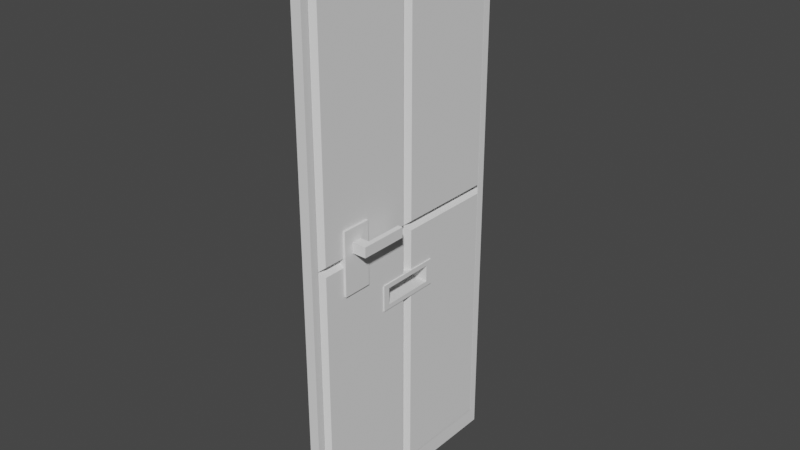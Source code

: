 # Source: Door.blend  (saved by Blender 2.80.75; exported with 4.5.12 LTS)
import bpy
from mathutils import Matrix  # noqa: F401  (used for matrix-valued properties, if any)

bpy.ops.wm.read_factory_settings(use_empty=True)
scene = bpy.context.scene
scene.name = 'Scene'

# ---- collections
col_collection = bpy.data.collections.new('Collection'); scene.collection.children.link(col_collection)

# ---- world
world_world = bpy.data.worlds.new('World'); scene.world = world_world
world_world.use_nodes = True; world_world.node_tree.nodes.clear()
_N = world_world.node_tree.nodes; _L = world_world.node_tree.links
n0 = _N.new('ShaderNodeOutputWorld'); n0.name = 'World Output'; n0.location = (300, 300)
n1 = _N.new('ShaderNodeBackground'); n1.name = 'Background'; n1.location = (10, 300)
n1.inputs[0].default_value = (0.05088, 0.05088, 0.05088, 1.0)
_L.new(n1.outputs[0], n0.inputs[0])
n0.is_active_output = True
world_world.color = (0.05088, 0.05088, 0.05088)
world_world.use_sun_shadow = False
world_world.sun_shadow_jitter_overblur = 0.0

# ---- meshes
me_door = bpy.data.meshes.new('Door')
me_door.from_pydata([(-0.04, -0.9317, -2.188), (-0.04, -0.9317, 2.212), (-0.04, 0.9315, -2.188), (-0.04, 0.9315, 2.212), (0.04, -0.9317, -2.188), (0.04, -0.9317, 2.212), (0.04, 0.9315, -2.188), (0.04, 0.9315, 2.212), (-0.03741, 0.8711, -2.046), (-0.03741, -0.8713, -2.046), (-0.03741, -0.8713, 2.069), (-0.03741, 0.8711, 2.069), (0.03741, 0.8711, 2.069), (0.03741, 0.8711, -2.046), (0.03741, -0.8713, -2.046), (0.03741, -0.8713, 2.069), (-0.03741, 0.8711, -2.046), (-0.03741, -0.8713, -2.046), (-0.03741, -0.8713, 2.069), (-0.03741, 0.8711, 2.069), (0.03741, 0.8711, 2.069), (0.03741, 0.8711, -2.046), (0.03741, -0.8713, -2.046), (0.03741, -0.8713, 2.069), (-0.02311, 0.8711, -2.046), (-0.02311, -0.8713, -2.046), (-0.02311, -0.8713, 2.069), (-0.02311, 0.8711, 2.069), (0.02311, 0.8711, 2.069), (0.02311, 0.8711, -2.046), (0.02311, -0.8713, -2.046), (0.02311, -0.8713, 2.069), (-0.04, -0.9317, 0.01167), (-0.04, 0.9315, 0.01167), (0.04, 0.9315, 0.01167), (0.04, -0.9317, 0.01167), (-0.03741, -0.8713, 0.01167), (-0.03741, 0.8711, 0.01167), (0.03741, 0.8711, 0.01167), (0.03741, -0.8713, 0.01167), (-0.03741, -0.8713, 0.01167), (-0.03741, 0.8711, 0.01167), (0.03741, 0.8711, 0.01167), (0.03741, -0.8713, 0.01167), (-0.02311, -0.8713, 0.01167), (-0.02311, 0.8711, 0.01167), (0.02311, 0.8711, 0.01167), (0.02311, -0.8713, 0.01167), (-0.04, -9.999e-05, -2.188), (-0.04, -9.999e-05, 2.212), (0.04, -9.999e-05, -2.188), (0.04, -9.999e-05, 2.212), (-0.03741, -9.999e-05, -2.046), (-0.03741, -9.999e-05, 2.069), (0.03741, -9.999e-05, -2.046), (0.03741, -9.999e-05, 2.069), (-0.03741, -9.999e-05, -2.046), (-0.03741, -9.999e-05, 2.069), (0.03741, -9.999e-05, -2.046), (0.03741, -9.999e-05, 2.069), (-0.02311, -9.999e-05, -2.046), (-0.02311, -9.999e-05, 2.069), (0.02311, -9.999e-05, -2.046), (0.02311, -9.999e-05, 2.069), (-0.02311, -9.999e-05, -2.046), (-0.02311, -0.8713, -2.046), (-0.02311, -0.8713, 0.01167), (-0.02311, -0.8713, 2.069), (-0.02311, -9.999e-05, 2.069), (-0.02311, 0.8711, 2.069), (-0.02311, 0.8711, 0.01167), (-0.02311, 0.8711, -2.046), (0.02311, 0.8711, 0.01167), (0.02311, 0.8711, -2.046), (0.02311, -9.999e-05, -2.046), (0.02311, -9.999e-05, 2.069), (0.02311, -0.8713, 2.069), (0.02311, -0.8713, 0.01167), (0.02311, -0.8713, -2.046), (0.02311, 0.8711, 2.069), (0.02311, -9.999e-05, 0.01167), (-0.02311, -9.999e-05, 0.01167), (-0.06655, 0.04346, 2.031), (-0.06655, 0.8276, 2.031), (-0.06655, 0.8276, 0.04983), (-0.06655, 0.04346, 0.04983), (-0.06655, -0.8278, 0.04983), (-0.06655, -0.8278, 2.031), (-0.06655, -0.04366, 2.031), (-0.06655, -0.04366, 0.04983), (-0.06655, 0.8276, -0.02649), (-0.06655, 0.8276, -2.008), (-0.06655, 0.04346, -0.02649), (-0.06655, 0.04346, -2.008), (-0.06655, -0.04366, -2.008), (-0.06655, -0.8278, -2.008), (-0.06655, -0.8278, -0.02649), (-0.06655, -0.04366, -0.02649), (0.06655, -0.04366, 2.035), (0.06655, -0.8278, 2.035), (0.06655, -0.8278, 0.04619), (0.06655, -0.04366, 0.04619), (0.06655, 0.8276, 2.035), (0.06655, 0.8276, 0.04619), (0.06655, 0.04346, 2.035), (0.06655, 0.04346, 0.04619), (0.06655, -0.8278, -0.02629), (0.06655, -0.8278, -2.015), (0.06655, -0.04366, -0.02629), (0.06655, -0.04366, -2.015), (0.06655, 0.8276, -0.02629), (0.06655, 0.8276, -2.015), (0.06655, 0.04346, -2.015), (0.06655, 0.04346, -0.02629), (-0.04, 0.9315, -0.3568), (-0.04, 0.9315, -0.5377), (0.04, 0.9315, -0.3568), (0.04, 0.9315, -0.5377), (0.04, -0.9317, -0.3568), (0.04, -0.9317, -0.5377), (-0.03741, 0.8711, -0.3568), (-0.03741, 0.8711, -0.5377), (0.03741, 0.8711, -0.3568), (0.03741, 0.8711, -0.5377), (0.03741, -0.8713, -0.3568), (0.03741, -0.8713, -0.5377), (-0.03741, 0.8711, -0.3568), (-0.03741, 0.8711, -0.5377), (0.03741, 0.8711, -0.3568), (0.03741, 0.8711, -0.5377), (0.03741, -0.8713, -0.3568), (0.03741, -0.8713, -0.5377), (-0.02311, 0.8711, -0.3568), (-0.02311, 0.8711, -0.5377), (0.02311, 0.8711, -0.3568), (0.02311, 0.8711, -0.5377), (0.02311, -0.8713, -0.3568), (0.02311, -0.8713, -0.5377), (-0.04, -0.9317, -0.5377), (-0.04, -0.9317, -0.3568), (-0.03741, -0.8713, -0.5377), (-0.03741, -0.8713, -0.3568), (-0.03741, -0.8713, -0.5377), (-0.03741, -0.8713, -0.3568), (-0.02311, -0.8713, -0.5377), (-0.02311, -0.8713, -0.3568), (-0.02311, 0.8711, -0.3568), (-0.02311, 0.8711, -0.5377), (0.02311, 0.8711, -0.3568), (0.02311, 0.8711, -0.5377), (0.02311, -0.8713, -0.3568), (0.02311, -0.8713, -0.5377), (-0.02311, -0.8713, -0.5377), (-0.02311, -0.8713, -0.3568), (-0.02311, -9.999e-05, -0.3568), (-0.02311, -9.999e-05, -0.5377), (0.02311, -9.999e-05, -0.3568), (0.02311, -9.999e-05, -0.5377), (-0.06655, 0.8276, -0.3568), (-0.06655, 0.8276, -0.5377), (-0.06655, 0.04346, -0.3568), (-0.06655, 0.04346, -0.5377), (-0.06655, -0.8278, -0.5377), (-0.06655, -0.8278, -0.3568), (-0.06655, -0.04366, -0.3568), (-0.06655, -0.04366, -0.5377), (0.06655, -0.8278, -0.3568), (0.06655, -0.8278, -0.5377), (0.06655, -0.04366, -0.3568), (0.06655, -0.04366, -0.5377), (0.06655, 0.8276, -0.3568), (0.06655, 0.8276, -0.5377), (0.06655, 0.04346, -0.3568), (0.06655, 0.04346, -0.5377), (-0.04, 0.2737, 2.212), (0.04, 0.2737, -2.188), (-0.03741, 0.2559, 2.069), (0.03741, 0.2559, -2.046), (-0.03741, 0.2559, 2.069), (0.03741, 0.2559, -2.046), (-0.02311, 0.2559, 2.069), (0.02311, 0.2559, -2.046), (-0.04, 0.2737, -2.188), (0.04, 0.2737, 2.212), (-0.03741, 0.2559, -2.046), (0.03741, 0.2559, 2.069), (-0.03741, 0.2559, -2.046), (0.03741, 0.2559, 2.069), (-0.02311, 0.2559, -2.046), (0.02311, 0.2559, 2.069), (-0.02311, 0.2559, 2.069), (0.02311, 0.2559, -2.046), (-0.02311, 0.2559, 0.01167), (-0.02311, 0.2559, -2.046), (0.02311, 0.2559, 2.069), (0.02311, 0.2559, 0.01167), (-0.06655, 0.2559, 2.031), (-0.06655, 0.2559, 0.04983), (-0.06655, 0.2559, -0.02649), (-0.06655, 0.2559, -2.008), (0.06655, 0.2559, 2.035), (0.06655, 0.2559, 0.04619), (0.06655, 0.2559, -2.015), (0.06655, 0.2559, -0.02629), (0.06655, 0.2559, -0.5377), (0.06655, 0.2559, -0.3568), (-0.06655, 0.2559, -0.5377), (-0.06655, 0.2559, -0.3568), (-0.04, -0.2783, -2.188), (0.04, -0.2783, 2.212), (-0.03741, -0.2604, -2.046), (0.03741, -0.2604, 2.069), (-0.03741, -0.2604, -2.046), (0.03741, -0.2604, 2.069), (-0.02311, -0.2604, -2.046), (0.02311, -0.2604, 2.069), (-0.04, -0.2783, 2.212), (0.04, -0.2783, -2.188), (-0.03741, -0.2604, 2.069), (0.03741, -0.2604, -2.046), (-0.03741, -0.2604, 2.069), (0.03741, -0.2604, -2.046), (-0.02311, -0.2604, 2.069), (0.02311, -0.2604, -2.046), (-0.02311, -0.2604, -2.046), (0.02311, -0.2604, 2.069), (0.02311, -0.2604, 0.01167), (-0.02311, -0.2604, 2.069), (0.02311, -0.2604, -2.046), (-0.02311, -0.2604, 0.01167), (-0.06655, -0.2601, 2.031), (-0.06655, -0.2601, 0.04983), (-0.06655, -0.2601, -2.008), (-0.06655, -0.2601, -0.02649), (0.06655, -0.2601, 2.035), (0.06655, -0.2601, 0.04619), (0.06655, -0.2601, -0.02629), (0.06655, -0.2601, -2.015), (0.06655, -0.2601, -0.5377), (0.06655, -0.2601, -0.3568), (-0.06655, -0.2601, -0.5377), (-0.06655, -0.2601, -0.3568), (-0.07556, -0.2615, -0.5464), (-0.07556, -0.2615, -0.3411), (-0.07556, 0.2613, -0.5464), (-0.07556, 0.2613, -0.3411), (0.07556, -0.2615, -0.5464), (0.07556, -0.2615, -0.3411), (0.07556, 0.2613, -0.5464), (0.07556, 0.2613, -0.3411), (0.07556, 0.209, -0.3781), (0.07556, 0.209, -0.5095), (0.07556, -0.2092, -0.5095), (0.07556, -0.2092, -0.3781), (-0.07556, -0.2092, -0.3781), (-0.07556, 0.209, -0.3781), (-0.07556, 0.209, -0.5095), (-0.07556, -0.2092, -0.5095), (-0.08356, -0.4284, 0.246), (-0.08356, -0.4284, -0.246), (-0.08356, -0.6581, 0.246), (-0.08356, -0.6581, -0.246), (0.08356, -0.4284, 0.246), (0.08356, -0.4284, -0.246), (0.08356, -0.6581, 0.246), (0.08356, -0.6581, -0.246), (-0.1533, -0.5841, 0.06015), (-0.1533, -0.5841, 0.1398), (-0.1533, -0.5044, 0.06015), (-0.1533, -0.5044, 0.1398), (0.1533, -0.5841, 0.06015), (0.1533, -0.5841, 0.1398), (0.1533, -0.5044, 0.06015), (0.1533, -0.5044, 0.1398), (-0.1933, -0.5841, 0.06015), (-0.1933, -0.5841, 0.1398), (-0.1933, -0.5044, 0.06015), (-0.1933, -0.5044, 0.1398), (0.1933, -0.5841, 0.06015), (0.1933, -0.5841, 0.1398), (0.1933, -0.5044, 0.06015), (0.1933, -0.5044, 0.1398), (-0.1533, -0.2044, 0.1398), (-0.1533, -0.2044, 0.06015), (0.1533, -0.2044, 0.1398), (0.1533, -0.2044, 0.06015), (-0.1933, -0.2044, 0.1398), (-0.1933, -0.2044, 0.06015), (0.1933, -0.2044, 0.1398), (0.1933, -0.2044, 0.06015)], [], [(34, 7, 12, 38), (33, 3, 7, 34), (209, 5, 15, 211), (35, 5, 1, 32), (208, 217, 4, 0), (209, 216, 1, 5), (177, 13, 21, 179), (125, 14, 22, 131), (174, 3, 11, 176), (208, 0, 9, 210), (119, 4, 14, 125), (175, 6, 13, 177), (115, 2, 8, 121), (32, 1, 10, 36), (212, 17, 25, 214), (178, 19, 27, 180), (121, 8, 16, 127), (36, 10, 18, 40), (211, 15, 23, 213), (38, 12, 20, 42), (176, 11, 19, 178), (210, 9, 17, 212), (145, 44, 66, 153), (181, 29, 73, 191), (131, 22, 30, 137), (179, 21, 29, 181), (127, 16, 24, 133), (40, 18, 26, 44), (213, 23, 31, 215), (42, 20, 28, 46), (128, 42, 46, 134), (143, 40, 44, 145), (19, 41, 45, 27), (23, 43, 47, 31), (134, 46, 72, 148), (189, 63, 75, 194), (122, 38, 42, 128), (141, 36, 40, 143), (11, 37, 41, 19), (139, 32, 36, 141), (3, 33, 37, 11), (5, 35, 39, 15), (15, 39, 43, 23), (118, 35, 32, 139), (114, 33, 34, 116), (116, 34, 38, 122), (133, 24, 71, 147), (223, 62, 74, 228), (187, 59, 63, 189), (221, 58, 62, 223), (180, 27, 69, 190), (222, 61, 68, 227), (184, 52, 56, 186), (218, 53, 57, 220), (185, 55, 59, 187), (220, 57, 61, 222), (186, 56, 60, 188), (217, 50, 54, 219), (182, 48, 52, 184), (216, 49, 53, 218), (219, 54, 58, 221), (183, 174, 49, 51), (182, 175, 50, 48), (183, 51, 55, 185), (81, 68, 82, 85), (226, 80, 101, 235), (226, 77, 106, 236), (192, 70, 90, 198), (153, 66, 96, 163), (157, 74, 112, 173), (72, 79, 102, 103), (66, 67, 87, 86), (215, 31, 76, 225), (27, 45, 70, 69), (137, 30, 78, 151), (214, 25, 65, 224), (46, 28, 79, 72), (188, 60, 64, 193), (44, 26, 67, 66), (31, 47, 77, 76), (197, 196, 83, 84), (190, 69, 83, 196), (192, 81, 85, 197), (69, 70, 84, 83), (231, 230, 88, 89), (68, 81, 89, 88), (229, 66, 86, 231), (227, 68, 88, 230), (207, 198, 90, 158), (154, 81, 92, 160), (147, 71, 91, 159), (193, 64, 93, 199), (241, 233, 97, 164), (229, 81, 97, 233), (224, 65, 95, 232), (155, 64, 94, 165), (235, 234, 99, 100), (225, 76, 99, 234), (76, 77, 100, 99), (80, 75, 98, 101), (201, 200, 104, 105), (194, 75, 104, 200), (75, 80, 105, 104), (195, 72, 103, 201), (239, 236, 106, 166), (156, 80, 108, 168), (151, 78, 107, 167), (228, 74, 109, 237), (205, 203, 113, 172), (148, 72, 110, 170), (195, 80, 113, 203), (191, 73, 111, 202), (73, 149, 171, 111), (149, 148, 170, 171), (202, 204, 173, 112), (246, 247, 243, 242), (77, 150, 166, 106), (150, 151, 167, 166), (74, 157, 169, 109), (247, 246, 252, 253), (237, 238, 167, 107), (238, 239, 166, 167), (81, 154, 164, 97), (246, 248, 251, 252), (232, 240, 165, 94), (251, 250, 255, 256), (70, 146, 158, 90), (146, 147, 159, 158), (64, 155, 161, 93), (249, 245, 243, 247), (199, 206, 159, 91), (206, 207, 158, 159), (47, 136, 150, 77), (136, 137, 151, 150), (80, 156, 172, 113), (244, 245, 249, 248), (65, 152, 162, 95), (152, 153, 163, 162), (45, 132, 146, 70), (132, 133, 147, 146), (6, 117, 123, 13), (117, 116, 122, 123), (2, 115, 117, 6), (115, 114, 116, 117), (4, 119, 138, 0), (119, 118, 139, 138), (0, 138, 140, 9), (138, 139, 141, 140), (9, 140, 142, 17), (140, 141, 143, 142), (13, 123, 129, 21), (123, 122, 128, 129), (29, 135, 149, 73), (135, 134, 148, 149), (17, 142, 144, 25), (142, 143, 145, 144), (21, 129, 135, 29), (129, 128, 134, 135), (41, 126, 132, 45), (126, 127, 133, 132), (43, 130, 136, 47), (130, 131, 137, 136), (25, 144, 152, 65), (144, 145, 153, 152), (37, 120, 126, 41), (120, 121, 127, 126), (33, 114, 120, 37), (114, 115, 121, 120), (35, 118, 124, 39), (118, 119, 125, 124), (39, 124, 130, 43), (124, 125, 131, 130), (244, 248, 246, 242), (93, 161, 206, 199), (171, 170, 205, 204), (111, 171, 204, 202), (74, 191, 202, 112), (72, 195, 203, 110), (170, 110, 203, 205), (80, 195, 201, 105), (79, 194, 200, 102), (103, 102, 200, 201), (71, 193, 199, 91), (160, 92, 198, 207), (70, 192, 197, 84), (68, 190, 196, 82), (85, 82, 196, 197), (24, 188, 193, 71), (81, 192, 198, 92), (7, 183, 185, 12), (2, 6, 175, 182), (7, 3, 174, 183), (2, 182, 184, 8), (16, 186, 188, 24), (12, 185, 187, 20), (8, 184, 186, 16), (61, 180, 190, 68), (20, 187, 189, 28), (28, 189, 194, 79), (58, 179, 181, 62), (62, 181, 191, 74), (53, 176, 178, 57), (57, 178, 180, 61), (50, 175, 177, 54), (49, 174, 176, 53), (54, 177, 179, 58), (162, 163, 241, 240), (95, 162, 240, 232), (243, 245, 255, 254), (109, 169, 238, 237), (78, 228, 237, 107), (168, 108, 236, 239), (75, 225, 234, 98), (101, 98, 234, 235), (64, 224, 232, 94), (66, 229, 233, 96), (163, 96, 233, 241), (67, 227, 230, 87), (81, 229, 231, 89), (86, 87, 230, 231), (60, 214, 224, 64), (63, 215, 225, 75), (80, 226, 236, 108), (77, 226, 235, 100), (14, 219, 221, 22), (1, 216, 218, 10), (4, 217, 219, 14), (18, 220, 222, 26), (10, 218, 220, 18), (26, 222, 227, 67), (22, 221, 223, 30), (30, 223, 228, 78), (59, 213, 215, 63), (52, 210, 212, 56), (55, 211, 213, 59), (56, 212, 214, 60), (48, 208, 210, 52), (51, 49, 216, 209), (48, 50, 217, 208), (51, 209, 211, 55), (249, 247, 253, 250), (248, 249, 250, 251), (252, 251, 256, 257), (244, 242, 257, 256), (242, 243, 254, 257), (245, 244, 256, 255), (253, 252, 257, 254), (250, 253, 254, 255), (258, 260, 264, 262), (263, 265, 261, 259), (261, 265, 264, 260), (259, 261, 260, 258), (263, 259, 258, 262), (265, 263, 262, 264), (267, 269, 277, 275), (268, 269, 273, 272), (273, 271, 279, 281), (270, 271, 267, 266), (268, 272, 270, 266), (273, 269, 267, 271), (274, 275, 277, 276), (268, 266, 274, 276), (276, 277, 286, 287), (266, 267, 275, 274), (272, 285, 289, 280), (288, 281, 280, 289), (271, 270, 278, 279), (270, 272, 280, 278), (282, 283, 287, 286), (285, 284, 288, 289), (278, 280, 281, 279), (268, 276, 287, 283), (273, 281, 288, 284), (277, 269, 282, 286), (272, 273, 284, 285), (269, 268, 283, 282)])
_uv = me_door.uv_layers.new(name='UVMap')
_uv.uv.foreach_set('vector', [0.29, 0.9569, 0.29, 0.9716, 0.2895, 0.9707, 0.2895, 0.9569, 0.3084, 0.9569, 0.3084, 0.9716, 0.3077, 0.9716, 0.3077, 0.9569, 0.2782, 0.9716, 0.2718, 0.9716, 0.2724, 0.9707, 0.2784, 0.9707, 0.3071, 0.9569, 0.3071, 0.9421, 0.3077, 0.9421, 0.3077, 0.9569, 0.2543, 0.9822, 0.255, 0.9822, 0.255, 0.9879, 0.2543, 0.9879, 0.2536, 0.9822, 0.2543, 0.9822, 0.2543, 0.9879, 0.2536, 0.9879, 0.2536, 0.9421, 0.2536, 0.9421, 0.2536, 0.9421, 0.2536, 0.9421, 0.2536, 0.9421, 0.2536, 0.9421, 0.2536, 0.9421, 0.2536, 0.9421, 0.2654, 0.9421, 0.2718, 0.9421, 0.2712, 0.9431, 0.2652, 0.9431, 0.26, 0.9716, 0.2536, 0.9716, 0.2542, 0.9707, 0.2602, 0.9707, 0.2718, 0.9532, 0.2718, 0.9421, 0.2724, 0.9431, 0.2724, 0.9532, 0.2836, 0.9421, 0.29, 0.9421, 0.2895, 0.9431, 0.2834, 0.9431, 0.2718, 0.9606, 0.2718, 0.9716, 0.2712, 0.9707, 0.2712, 0.9606, 0.2536, 0.9569, 0.2536, 0.9421, 0.2542, 0.9431, 0.2542, 0.9569, 0.2838, 0.977, 0.2838, 0.9716, 0.2839, 0.9716, 0.2839, 0.977, 0.2837, 0.977, 0.2837, 0.9716, 0.2838, 0.9716, 0.2838, 0.977, 0.2536, 0.9421, 0.2536, 0.9421, 0.2536, 0.9421, 0.2536, 0.9421, 0.2536, 0.9421, 0.2536, 0.9421, 0.2536, 0.9421, 0.2536, 0.9421, 0.2536, 0.9421, 0.2536, 0.9421, 0.2536, 0.9421, 0.2536, 0.9421, 0.2536, 0.9421, 0.2536, 0.9421, 0.2536, 0.9421, 0.2536, 0.9421, 0.2536, 0.9421, 0.2536, 0.9421, 0.2536, 0.9421, 0.2536, 0.9421, 0.2536, 0.9421, 0.2536, 0.9421, 0.2536, 0.9421, 0.2536, 0.9421, 0.2536, 0.9421, 0.2536, 0.9421, 0.2536, 0.9421, 0.2536, 0.9421, 0.2536, 0.9421, 0.2536, 0.9421, 0.2536, 0.9421, 0.2536, 0.9421, 0.3086, 0.9522, 0.3086, 0.9421, 0.3087, 0.9421, 0.3087, 0.9522, 0.2835, 0.977, 0.2835, 0.9716, 0.2836, 0.9716, 0.2836, 0.977, 0.3085, 0.9596, 0.3085, 0.9697, 0.3084, 0.9697, 0.3084, 0.9596, 0.3087, 0.9559, 0.3087, 0.9421, 0.3089, 0.9421, 0.3089, 0.9559, 0.2836, 0.977, 0.2836, 0.9716, 0.2837, 0.9716, 0.2837, 0.977, 0.3085, 0.9559, 0.3085, 0.9421, 0.3086, 0.9421, 0.3086, 0.9559, 0.3085, 0.9583, 0.3085, 0.9559, 0.3086, 0.9559, 0.3086, 0.9583, 0.3087, 0.9583, 0.3087, 0.9559, 0.3089, 0.9559, 0.3089, 0.9583, 0.3085, 0.9421, 0.3085, 0.9559, 0.3084, 0.9559, 0.3084, 0.9421, 0.3086, 0.9697, 0.3086, 0.9559, 0.3087, 0.9559, 0.3087, 0.9697, 0.2536, 0.9421, 0.2536, 0.9421, 0.2536, 0.9421, 0.2536, 0.9421, 0.2536, 0.9421, 0.2536, 0.9421, 0.2536, 0.9421, 0.2536, 0.9421, 0.2536, 0.9421, 0.2536, 0.9421, 0.2536, 0.9421, 0.2536, 0.9421, 0.2536, 0.9421, 0.2536, 0.9421, 0.2536, 0.9421, 0.2536, 0.9421, 0.2536, 0.9421, 0.2536, 0.9421, 0.2536, 0.9421, 0.2536, 0.9421, 0.2536, 0.9593, 0.2536, 0.9569, 0.2542, 0.9569, 0.2542, 0.9593, 0.2718, 0.9421, 0.2718, 0.9569, 0.2712, 0.9569, 0.2712, 0.9431, 0.2718, 0.9716, 0.2718, 0.9569, 0.2724, 0.9569, 0.2724, 0.9707, 0.2536, 0.9421, 0.2536, 0.9421, 0.2536, 0.9421, 0.2536, 0.9421, 0.3071, 0.9593, 0.3071, 0.9569, 0.3077, 0.9569, 0.3077, 0.9593, 0.3084, 0.9545, 0.3084, 0.9569, 0.3077, 0.9569, 0.3077, 0.9545, 0.29, 0.9545, 0.29, 0.9569, 0.2895, 0.9569, 0.2895, 0.9545, 0.2536, 0.9421, 0.2536, 0.9421, 0.2536, 0.9421, 0.2536, 0.9421, 0.2536, 0.9421, 0.2536, 0.9421, 0.2536, 0.9421, 0.2536, 0.9421, 0.2836, 0.9815, 0.2836, 0.9792, 0.2837, 0.9792, 0.2837, 0.9815, 0.2835, 0.9815, 0.2835, 0.9792, 0.2836, 0.9792, 0.2836, 0.9815, 0.2536, 0.9421, 0.2536, 0.9421, 0.2536, 0.9421, 0.2536, 0.9421, 0.2536, 0.9421, 0.2536, 0.9421, 0.2536, 0.9421, 0.2536, 0.9421, 0.2536, 0.9421, 0.2536, 0.9421, 0.2536, 0.9421, 0.2536, 0.9421, 0.2536, 0.9421, 0.2536, 0.9421, 0.2536, 0.9421, 0.2536, 0.9421, 0.2536, 0.9421, 0.2536, 0.9421, 0.2536, 0.9421, 0.2536, 0.9421, 0.2837, 0.9815, 0.2837, 0.9792, 0.2838, 0.9792, 0.2838, 0.9815, 0.2838, 0.9815, 0.2838, 0.9792, 0.2839, 0.9792, 0.2839, 0.9815, 0.2782, 0.9421, 0.2809, 0.9421, 0.2809, 0.9431, 0.2784, 0.9431, 0.2654, 0.9716, 0.2627, 0.9716, 0.2627, 0.9707, 0.2652, 0.9707, 0.26, 0.9421, 0.2627, 0.9421, 0.2627, 0.9431, 0.2602, 0.9431, 0.2536, 0.9421, 0.2536, 0.9421, 0.2536, 0.9421, 0.2536, 0.9421, 0.2536, 0.9774, 0.2543, 0.9774, 0.2543, 0.9798, 0.2536, 0.9798, 0.2543, 0.9774, 0.255, 0.9774, 0.255, 0.9798, 0.2543, 0.9798, 0.2836, 0.9716, 0.2809, 0.9716, 0.2809, 0.9707, 0.2834, 0.9707, 0.2986, 0.9559, 0.2986, 0.9421, 0.299, 0.9428, 0.299, 0.9552, 0.3011, 0.9835, 0.2986, 0.9835, 0.299, 0.9828, 0.3011, 0.9828, 0.3011, 0.9835, 0.3071, 0.9835, 0.3066, 0.9842, 0.3011, 0.9842, 0.3011, 0.9559, 0.3071, 0.9559, 0.3066, 0.9566, 0.3011, 0.9566, 0.29, 0.9583, 0.29, 0.9559, 0.2905, 0.9566, 0.2905, 0.9583, 0.2986, 0.9873, 0.2986, 0.9973, 0.2981, 0.9967, 0.2981, 0.9873, 0.29, 0.9835, 0.29, 0.9697, 0.2905, 0.9704, 0.2905, 0.9828, 0.29, 0.9559, 0.29, 0.9421, 0.2905, 0.9428, 0.2905, 0.9552, 0.2536, 0.9421, 0.2536, 0.9421, 0.2536, 0.9421, 0.2536, 0.9421, 0.2536, 0.9421, 0.2536, 0.9421, 0.2536, 0.9421, 0.2536, 0.9421, 0.2536, 0.9421, 0.2536, 0.9421, 0.2536, 0.9421, 0.2536, 0.9421, 0.2536, 0.9421, 0.2536, 0.9421, 0.2536, 0.9421, 0.2536, 0.9421, 0.2536, 0.9421, 0.2536, 0.9421, 0.2536, 0.9421, 0.2536, 0.9421, 0.2536, 0.9421, 0.2536, 0.9421, 0.2536, 0.9421, 0.2536, 0.9421, 0.2536, 0.9421, 0.2536, 0.9421, 0.2536, 0.9421, 0.2536, 0.9421, 0.2536, 0.9421, 0.2536, 0.9421, 0.2536, 0.9421, 0.2536, 0.9421, 0.3011, 0.9552, 0.3011, 0.9428, 0.3066, 0.9428, 0.3066, 0.9552, 0.3011, 0.9421, 0.3071, 0.9421, 0.3066, 0.9428, 0.3011, 0.9428, 0.3011, 0.9559, 0.2986, 0.9559, 0.299, 0.9552, 0.3011, 0.9552, 0.3071, 0.9421, 0.3071, 0.9559, 0.3066, 0.9552, 0.3066, 0.9428, 0.296, 0.9552, 0.296, 0.9428, 0.2981, 0.9428, 0.2981, 0.9552, 0.2986, 0.9421, 0.2986, 0.9559, 0.2981, 0.9552, 0.2981, 0.9428, 0.296, 0.9559, 0.29, 0.9559, 0.2905, 0.9552, 0.296, 0.9552, 0.296, 0.9421, 0.2986, 0.9421, 0.2981, 0.9428, 0.296, 0.9428, 0.3011, 0.9583, 0.3011, 0.9566, 0.3066, 0.9566, 0.3066, 0.9583, 0.2986, 0.9583, 0.2986, 0.9559, 0.299, 0.9566, 0.299, 0.9583, 0.3071, 0.9596, 0.3071, 0.9697, 0.3066, 0.969, 0.3066, 0.9596, 0.3011, 0.9697, 0.2986, 0.9697, 0.299, 0.969, 0.3011, 0.969, 0.296, 0.9583, 0.296, 0.9566, 0.2981, 0.9566, 0.2981, 0.9583, 0.296, 0.9559, 0.2986, 0.9559, 0.2981, 0.9566, 0.296, 0.9566, 0.296, 0.9697, 0.29, 0.9697, 0.2905, 0.969, 0.296, 0.969, 0.2986, 0.9596, 0.2986, 0.9697, 0.2981, 0.969, 0.2981, 0.9596, 0.3011, 0.9828, 0.3011, 0.9704, 0.3066, 0.9704, 0.3066, 0.9828, 0.3011, 0.9697, 0.3071, 0.9697, 0.3066, 0.9704, 0.3011, 0.9704, 0.3071, 0.9697, 0.3071, 0.9835, 0.3066, 0.9828, 0.3066, 0.9704, 0.2986, 0.9835, 0.2986, 0.9697, 0.299, 0.9704, 0.299, 0.9828, 0.2961, 0.9828, 0.2961, 0.9704, 0.2981, 0.9704, 0.2981, 0.9828, 0.2961, 0.9697, 0.2986, 0.9697, 0.2981, 0.9704, 0.2961, 0.9704, 0.2986, 0.9697, 0.2986, 0.9835, 0.2981, 0.9828, 0.2981, 0.9704, 0.2961, 0.9835, 0.29, 0.9835, 0.2905, 0.9828, 0.2961, 0.9828, 0.3011, 0.9859, 0.3011, 0.9842, 0.3066, 0.9842, 0.3066, 0.9859, 0.2986, 0.9859, 0.2986, 0.9835, 0.299, 0.9842, 0.299, 0.9859, 0.3071, 0.9873, 0.3071, 0.9973, 0.3066, 0.9967, 0.3066, 0.9873, 0.3011, 0.9973, 0.2986, 0.9973, 0.299, 0.9967, 0.3011, 0.9967, 0.2961, 0.9859, 0.2961, 0.9842, 0.2981, 0.9842, 0.2981, 0.9859, 0.29, 0.9859, 0.29, 0.9835, 0.2905, 0.9842, 0.2905, 0.9859, 0.2961, 0.9835, 0.2986, 0.9835, 0.2981, 0.9842, 0.2961, 0.9842, 0.2961, 0.9973, 0.29, 0.9973, 0.2905, 0.9967, 0.2961, 0.9967, 0.29, 0.9973, 0.29, 0.9873, 0.2905, 0.9873, 0.2905, 0.9967, 0.29, 0.9873, 0.29, 0.9859, 0.2905, 0.9859, 0.2905, 0.9873, 0.2961, 0.9967, 0.2961, 0.9873, 0.2981, 0.9873, 0.2981, 0.9967, 0.04581, 0.6603, 0.04581, 0.6579, 0.04781, 0.6579, 0.04781, 0.6603, 0.3071, 0.9835, 0.3071, 0.9859, 0.3066, 0.9859, 0.3066, 0.9842, 0.3071, 0.9859, 0.3071, 0.9873, 0.3066, 0.9873, 0.3066, 0.9859, 0.2986, 0.9973, 0.2986, 0.9873, 0.299, 0.9873, 0.299, 0.9967, 0.01822, 0.6652, 0.01551, 0.6652, 0.016, 0.6645, 0.01773, 0.6645, 0.3011, 0.9967, 0.3011, 0.9873, 0.3066, 0.9873, 0.3066, 0.9967, 0.3011, 0.9873, 0.3011, 0.9859, 0.3066, 0.9859, 0.3066, 0.9873, 0.2986, 0.9559, 0.2986, 0.9583, 0.2981, 0.9583, 0.2981, 0.9566, 0.01551, 0.6652, 0.01551, 0.6579, 0.016, 0.6586, 0.016, 0.6645, 0.296, 0.969, 0.296, 0.9596, 0.2981, 0.9596, 0.2981, 0.969, 0.05488, 0.6579, 0.05662, 0.6579, 0.05662, 0.6597, 0.05488, 0.6597, 0.3071, 0.9559, 0.3071, 0.9583, 0.3066, 0.9583, 0.3066, 0.9566, 0.3071, 0.9583, 0.3071, 0.9596, 0.3066, 0.9596, 0.3066, 0.9583, 0.2986, 0.9697, 0.2986, 0.9596, 0.299, 0.9596, 0.299, 0.969, 0.029, 0.6652, 0.027, 0.6652, 0.027, 0.6579, 0.029, 0.6579, 0.3011, 0.969, 0.3011, 0.9596, 0.3066, 0.9596, 0.3066, 0.969, 0.3011, 0.9596, 0.3011, 0.9583, 0.3066, 0.9583, 0.3066, 0.9596, 0.2536, 0.9421, 0.2536, 0.9421, 0.2536, 0.9421, 0.2536, 0.9421, 0.2536, 0.9421, 0.2536, 0.9421, 0.2536, 0.9421, 0.2536, 0.9421, 0.2986, 0.9835, 0.2986, 0.9859, 0.2981, 0.9859, 0.2981, 0.9842, 0.04382, 0.6603, 0.04382, 0.6579, 0.04581, 0.6579, 0.04581, 0.6603, 0.29, 0.9697, 0.29, 0.9596, 0.2905, 0.9596, 0.2905, 0.969, 0.29, 0.9596, 0.29, 0.9583, 0.2905, 0.9583, 0.2905, 0.9596, 0.2536, 0.9421, 0.2536, 0.9421, 0.2536, 0.9421, 0.2536, 0.9421, 0.2536, 0.9421, 0.2536, 0.9421, 0.2536, 0.9421, 0.2536, 0.9421, 0.29, 0.9421, 0.29, 0.9532, 0.2895, 0.9532, 0.2895, 0.9431, 0.29, 0.9532, 0.29, 0.9545, 0.2895, 0.9545, 0.2895, 0.9532, 0.3084, 0.9421, 0.3084, 0.9532, 0.3077, 0.9532, 0.3077, 0.9421, 0.3084, 0.9532, 0.3084, 0.9545, 0.3077, 0.9545, 0.3077, 0.9532, 0.3071, 0.9716, 0.3071, 0.9606, 0.3077, 0.9606, 0.3077, 0.9716, 0.3071, 0.9606, 0.3071, 0.9593, 0.3077, 0.9593, 0.3077, 0.9606, 0.2536, 0.9716, 0.2536, 0.9606, 0.2542, 0.9606, 0.2542, 0.9707, 0.2536, 0.9606, 0.2536, 0.9593, 0.2542, 0.9593, 0.2542, 0.9606, 0.2536, 0.9421, 0.2536, 0.9421, 0.2536, 0.9421, 0.2536, 0.9421, 0.2536, 0.9421, 0.2536, 0.9421, 0.2536, 0.9421, 0.2536, 0.9421, 0.2536, 0.9421, 0.2536, 0.9421, 0.2536, 0.9421, 0.2536, 0.9421, 0.2536, 0.9421, 0.2536, 0.9421, 0.2536, 0.9421, 0.2536, 0.9421, 0.2536, 0.9421, 0.2536, 0.9421, 0.2536, 0.9421, 0.2536, 0.9421, 0.2536, 0.9421, 0.2536, 0.9421, 0.2536, 0.9421, 0.2536, 0.9421, 0.3087, 0.9697, 0.3087, 0.9596, 0.3089, 0.9596, 0.3089, 0.9697, 0.3087, 0.9596, 0.3087, 0.9583, 0.3089, 0.9583, 0.3089, 0.9596, 0.3085, 0.9697, 0.3085, 0.9596, 0.3086, 0.9596, 0.3086, 0.9697, 0.3085, 0.9596, 0.3085, 0.9583, 0.3086, 0.9583, 0.3086, 0.9596, 0.3085, 0.9559, 0.3085, 0.9583, 0.3084, 0.9583, 0.3084, 0.9559, 0.3085, 0.9583, 0.3085, 0.9596, 0.3084, 0.9596, 0.3084, 0.9583, 0.3086, 0.9559, 0.3086, 0.9535, 0.3087, 0.9535, 0.3087, 0.9559, 0.3086, 0.9535, 0.3086, 0.9522, 0.3087, 0.9522, 0.3087, 0.9535, 0.2536, 0.9421, 0.2536, 0.9421, 0.2536, 0.9421, 0.2536, 0.9421, 0.2536, 0.9421, 0.2536, 0.9421, 0.2536, 0.9421, 0.2536, 0.9421, 0.2536, 0.9421, 0.2536, 0.9421, 0.2536, 0.9421, 0.2536, 0.9421, 0.2536, 0.9421, 0.2536, 0.9421, 0.2536, 0.9421, 0.2536, 0.9421, 0.2718, 0.9569, 0.2718, 0.9593, 0.2712, 0.9593, 0.2712, 0.9569, 0.2718, 0.9593, 0.2718, 0.9606, 0.2712, 0.9606, 0.2712, 0.9593, 0.2718, 0.9569, 0.2718, 0.9545, 0.2724, 0.9545, 0.2724, 0.9569, 0.2718, 0.9545, 0.2718, 0.9532, 0.2724, 0.9532, 0.2724, 0.9545, 0.2536, 0.9421, 0.2536, 0.9421, 0.2536, 0.9421, 0.2536, 0.9421, 0.2536, 0.9421, 0.2536, 0.9421, 0.2536, 0.9421, 0.2536, 0.9421, 0.029, 0.6579, 0.03099, 0.6579, 0.03099, 0.6652, 0.029, 0.6652, 0.299, 0.969, 0.299, 0.9596, 0.3011, 0.9596, 0.3011, 0.969, 0.2905, 0.9873, 0.2905, 0.9859, 0.2961, 0.9859, 0.2961, 0.9873, 0.2905, 0.9967, 0.2905, 0.9873, 0.2961, 0.9873, 0.2961, 0.9967, 0.2986, 0.9973, 0.2961, 0.9973, 0.2961, 0.9967, 0.2981, 0.9967, 0.29, 0.9835, 0.2961, 0.9835, 0.2961, 0.9842, 0.2905, 0.9842, 0.2905, 0.9859, 0.2905, 0.9842, 0.2961, 0.9842, 0.2961, 0.9859, 0.2986, 0.9835, 0.2961, 0.9835, 0.2961, 0.9828, 0.2981, 0.9828, 0.29, 0.9697, 0.2961, 0.9697, 0.2961, 0.9704, 0.2905, 0.9704, 0.2905, 0.9828, 0.2905, 0.9704, 0.2961, 0.9704, 0.2961, 0.9828, 0.3071, 0.9697, 0.3011, 0.9697, 0.3011, 0.969, 0.3066, 0.969, 0.299, 0.9583, 0.299, 0.9566, 0.3011, 0.9566, 0.3011, 0.9583, 0.3071, 0.9559, 0.3011, 0.9559, 0.3011, 0.9552, 0.3066, 0.9552, 0.2986, 0.9421, 0.3011, 0.9421, 0.3011, 0.9428, 0.299, 0.9428, 0.299, 0.9552, 0.299, 0.9428, 0.3011, 0.9428, 0.3011, 0.9552, 0.2536, 0.9421, 0.2536, 0.9421, 0.2536, 0.9421, 0.2536, 0.9421, 0.2986, 0.9559, 0.3011, 0.9559, 0.3011, 0.9566, 0.299, 0.9566, 0.29, 0.9716, 0.2836, 0.9716, 0.2834, 0.9707, 0.2895, 0.9707, 0.2543, 0.9716, 0.255, 0.9716, 0.255, 0.9774, 0.2543, 0.9774, 0.2536, 0.9716, 0.2543, 0.9716, 0.2543, 0.9774, 0.2536, 0.9774, 0.2718, 0.9716, 0.2654, 0.9716, 0.2652, 0.9707, 0.2712, 0.9707, 0.2838, 0.9868, 0.2838, 0.9815, 0.2839, 0.9815, 0.2839, 0.9868, 0.2536, 0.9421, 0.2536, 0.9421, 0.2536, 0.9421, 0.2536, 0.9421, 0.2536, 0.9421, 0.2536, 0.9421, 0.2536, 0.9421, 0.2536, 0.9421, 0.2536, 0.9421, 0.2536, 0.9421, 0.2536, 0.9421, 0.2536, 0.9421, 0.2836, 0.9868, 0.2836, 0.9815, 0.2837, 0.9815, 0.2837, 0.9868, 0.2536, 0.9421, 0.2536, 0.9421, 0.2536, 0.9421, 0.2536, 0.9421, 0.2835, 0.9792, 0.2835, 0.977, 0.2836, 0.977, 0.2836, 0.9792, 0.2536, 0.9421, 0.2536, 0.9421, 0.2536, 0.9421, 0.2536, 0.9421, 0.2536, 0.9421, 0.2536, 0.9421, 0.2536, 0.9421, 0.2536, 0.9421, 0.2837, 0.9792, 0.2837, 0.977, 0.2838, 0.977, 0.2838, 0.9792, 0.2809, 0.9421, 0.2836, 0.9421, 0.2834, 0.9431, 0.2809, 0.9431, 0.2627, 0.9421, 0.2654, 0.9421, 0.2652, 0.9431, 0.2627, 0.9431, 0.2536, 0.9421, 0.2536, 0.9421, 0.2536, 0.9421, 0.2536, 0.9421, 0.2905, 0.9596, 0.2905, 0.9583, 0.296, 0.9583, 0.296, 0.9596, 0.2905, 0.969, 0.2905, 0.9596, 0.296, 0.9596, 0.296, 0.969, 0.01822, 0.6652, 0.01822, 0.6579, 0.01871, 0.6586, 0.01871, 0.6645, 0.299, 0.9967, 0.299, 0.9873, 0.3011, 0.9873, 0.3011, 0.9967, 0.3071, 0.9973, 0.3011, 0.9973, 0.3011, 0.9967, 0.3066, 0.9967, 0.299, 0.9859, 0.299, 0.9842, 0.3011, 0.9842, 0.3011, 0.9859, 0.2986, 0.9697, 0.3011, 0.9697, 0.3011, 0.9704, 0.299, 0.9704, 0.299, 0.9828, 0.299, 0.9704, 0.3011, 0.9704, 0.3011, 0.9828, 0.2986, 0.9697, 0.296, 0.9697, 0.296, 0.969, 0.2981, 0.969, 0.29, 0.9559, 0.296, 0.9559, 0.296, 0.9566, 0.2905, 0.9566, 0.2905, 0.9583, 0.2905, 0.9566, 0.296, 0.9566, 0.296, 0.9583, 0.29, 0.9421, 0.296, 0.9421, 0.296, 0.9428, 0.2905, 0.9428, 0.2986, 0.9559, 0.296, 0.9559, 0.296, 0.9552, 0.2981, 0.9552, 0.2905, 0.9552, 0.2905, 0.9428, 0.296, 0.9428, 0.296, 0.9552, 0.2536, 0.9421, 0.2536, 0.9421, 0.2536, 0.9421, 0.2536, 0.9421, 0.2536, 0.9421, 0.2536, 0.9421, 0.2536, 0.9421, 0.2536, 0.9421, 0.2986, 0.9835, 0.3011, 0.9835, 0.3011, 0.9842, 0.299, 0.9842, 0.3071, 0.9835, 0.3011, 0.9835, 0.3011, 0.9828, 0.3066, 0.9828, 0.2536, 0.9421, 0.2536, 0.9421, 0.2536, 0.9421, 0.2536, 0.9421, 0.2536, 0.9421, 0.26, 0.9421, 0.2602, 0.9431, 0.2542, 0.9431, 0.2718, 0.9421, 0.2782, 0.9421, 0.2784, 0.9431, 0.2724, 0.9431, 0.2837, 0.9868, 0.2837, 0.9815, 0.2838, 0.9815, 0.2838, 0.9868, 0.2536, 0.9421, 0.2536, 0.9421, 0.2536, 0.9421, 0.2536, 0.9421, 0.2536, 0.9421, 0.2536, 0.9421, 0.2536, 0.9421, 0.2536, 0.9421, 0.2835, 0.9868, 0.2835, 0.9815, 0.2836, 0.9815, 0.2836, 0.9868, 0.2536, 0.9421, 0.2536, 0.9421, 0.2536, 0.9421, 0.2536, 0.9421, 0.2836, 0.9792, 0.2836, 0.977, 0.2837, 0.977, 0.2837, 0.9792, 0.2536, 0.9421, 0.2536, 0.9421, 0.2536, 0.9421, 0.2536, 0.9421, 0.2536, 0.9421, 0.2536, 0.9421, 0.2536, 0.9421, 0.2536, 0.9421, 0.2838, 0.9792, 0.2838, 0.977, 0.2839, 0.977, 0.2839, 0.9792, 0.2627, 0.9716, 0.26, 0.9716, 0.2602, 0.9707, 0.2627, 0.9707, 0.2536, 0.9798, 0.2543, 0.9798, 0.2543, 0.9822, 0.2536, 0.9822, 0.2543, 0.9798, 0.255, 0.9798, 0.255, 0.9822, 0.2543, 0.9822, 0.2809, 0.9716, 0.2782, 0.9716, 0.2784, 0.9707, 0.2809, 0.9707, 0.01822, 0.6579, 0.01822, 0.6652, 0.01773, 0.6645, 0.01773, 0.6586, 0.01551, 0.6579, 0.01822, 0.6579, 0.01773, 0.6586, 0.016, 0.6586, 0.0374, 0.6579, 0.0374, 0.6637, 0.03541, 0.6637, 0.03541, 0.6579, 0.02093, 0.6579, 0.02093, 0.6652, 0.02044, 0.6645, 0.02044, 0.6586, 0.02093, 0.6652, 0.01822, 0.6652, 0.01871, 0.6645, 0.02044, 0.6645, 0.01822, 0.6579, 0.02093, 0.6579, 0.02044, 0.6586, 0.01871, 0.6586, 0.05835, 0.6597, 0.05662, 0.6597, 0.05662, 0.6579, 0.05835, 0.6579, 0.0394, 0.6579, 0.0394, 0.6637, 0.0374, 0.6637, 0.0374, 0.6579, 0.04161, 0.6579, 0.04161, 0.6606, 0.04382, 0.6606, 0.04382, 0.6579, 0.04161, 0.6606, 0.04161, 0.6579, 0.0394, 0.6579, 0.0394, 0.6606, 0.03099, 0.6637, 0.0332, 0.6637, 0.0332, 0.6579, 0.03099, 0.6579, 0.02397, 0.6637, 0.027, 0.6637, 0.027, 0.6579, 0.02397, 0.6579, 0.0332, 0.6637, 0.03541, 0.6637, 0.03541, 0.6579, 0.0332, 0.6579, 0.02397, 0.6579, 0.02093, 0.6579, 0.02093, 0.6637, 0.02397, 0.6637, 0.01551, 0.6584, 0.01445, 0.6584, 0.01445, 0.6579, 0.01551, 0.6579, 0.05172, 0.6579, 0.05278, 0.6579, 0.05278, 0.6615, 0.05172, 0.6615, 0.01445, 0.662, 0.01551, 0.662, 0.01551, 0.6625, 0.01445, 0.6625, 0.04781, 0.6584, 0.04886, 0.6584, 0.04886, 0.662, 0.04781, 0.662, 0.006529, 0.6584, 0.006529, 0.662, 0.005476, 0.662, 0.005476, 0.6584, 0.01445, 0.662, 0.01445, 0.6584, 0.01551, 0.6584, 0.01551, 0.662, 0.04992, 0.6624, 0.04886, 0.6624, 0.04886, 0.6615, 0.04992, 0.6615, 0.006529, 0.6584, 0.005476, 0.6584, 0.005476, 0.6579, 0.006529, 0.6579, 0.04992, 0.6615, 0.04886, 0.6615, 0.04886, 0.6579, 0.04992, 0.6579, 0.04781, 0.662, 0.04886, 0.662, 0.04886, 0.6625, 0.04781, 0.6625, 0.006529, 0.662, 0.01049, 0.662, 0.01049, 0.6625, 0.006529, 0.6625, 0.05097, 0.6579, 0.05097, 0.6615, 0.04992, 0.6615, 0.04992, 0.6579, 0.04886, 0.6584, 0.04781, 0.6584, 0.04781, 0.6579, 0.04886, 0.6579, 0.005476, 0.662, 0.006529, 0.662, 0.006529, 0.6625, 0.005476, 0.6625, 0.05888, 0.6589, 0.05888, 0.6598, 0.05835, 0.6598, 0.05835, 0.6589, 0.05835, 0.6589, 0.05835, 0.6579, 0.05888, 0.6579, 0.05888, 0.6589, 0.04992, 0.6624, 0.04992, 0.6615, 0.05097, 0.6615, 0.05097, 0.6624, 0.006529, 0.6584, 0.006529, 0.6579, 0.01049, 0.6579, 0.01049, 0.6584, 0.01445, 0.662, 0.01445, 0.6625, 0.01049, 0.6625, 0.01049, 0.662, 0.01445, 0.6579, 0.01445, 0.6584, 0.01049, 0.6584, 0.01049, 0.6579, 0.05488, 0.6615, 0.05383, 0.6615, 0.05383, 0.6579, 0.05488, 0.6579, 0.05278, 0.6579, 0.05383, 0.6579, 0.05383, 0.6615, 0.05278, 0.6615])
me_door.use_remesh_preserve_volume = False
me_door.use_remesh_preserve_attributes = False
me_door.use_mirror_vertex_groups = False
me_door.update()

# ---- objects
ob_door = bpy.data.objects.new('Door', me_door)

# ---- transforms, parenting, visibility, modifiers, constraints
ob_door.location = (0.0, 0.0, 0.0)
ob_door.lineart.crease_threshold = 0.0

# ---- collection membership
col_collection.objects.link(ob_door)

# ---- scene / render settings (as saved in the file)
scene.frame_start = 1; scene.frame_end = 250; scene.frame_set(1)
scene.render.engine = 'BLENDER_EEVEE_NEXT'
scene.cycles.use_denoising = False
scene.cycles.samples = 128
scene.cycles.sampling_pattern = 'TABULATED_SOBOL'
scene.cycles.use_adaptive_sampling = False
scene.cycles.use_light_tree = False
scene.view_settings.view_transform = 'Filmic'
bpy.context.view_layer.update()

# ---- added for rendering (the .blend has no active camera and no usable light): camera, sun
cam_auto = bpy.data.cameras.new('AutoCamera')
cam_auto.lens = 50.0
cam_auto.sensor_width = 36.0
cam_auto.clip_end = 1000.0
ob_auto_camera = bpy.data.objects.new('AutoCamera', cam_auto)
scene.collection.objects.link(ob_auto_camera)
ob_auto_camera.location = (4.43535, -5.32252, 3.55995)
ob_auto_camera.rotation_euler = (1.09748, -7.21219e-08, 0.694738)
scene.camera = ob_auto_camera
light_auto_sun = bpy.data.lights.new('AutoSun', 'SUN')
light_auto_sun.energy = 3.0
light_auto_sun.angle = 0.0523599
ob_auto_sun = bpy.data.objects.new('AutoSun', light_auto_sun)
scene.collection.objects.link(ob_auto_sun)
ob_auto_sun.rotation_euler = (0.872665, 0.174533, 0.523599)
bpy.context.view_layer.update()
